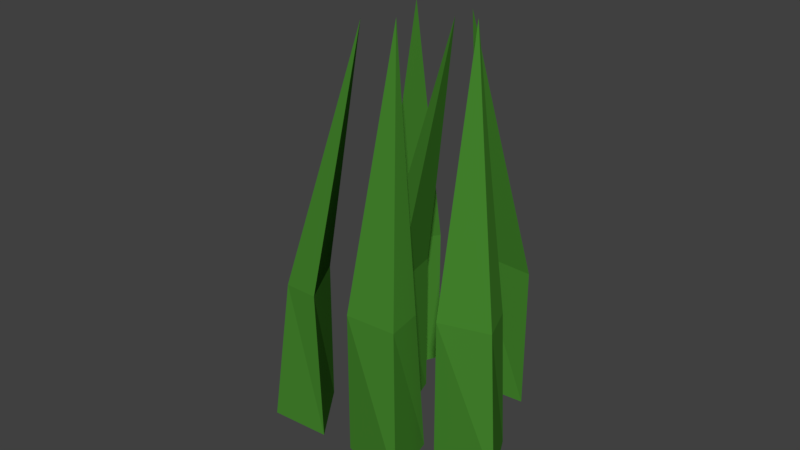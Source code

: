 # Source: Grass.blend  (saved by Blender 2.78.0; exported with 4.5.12 LTS)
import bpy
from mathutils import Matrix  # noqa: F401  (used for matrix-valued properties, if any)

bpy.ops.wm.read_factory_settings(use_empty=True)
scene = bpy.context.scene
scene.name = 'Scene'

# ---- collections
col_collection_1 = bpy.data.collections.new('Collection 1'); scene.collection.children.link(col_collection_1)

# ---- materials (node trees are filled in below, after node groups)
mat_grass = bpy.data.materials.new('Grass')
mat_grass.alpha_threshold = 0.0
mat_grass.use_transparent_shadow = False
mat_grass.diffuse_color = (0.05848, 0.233, 0.02637, 1.0)
mat_grass.roughness = 0.5

# ---- material node trees

# ---- world
world_world = bpy.data.worlds.new('World'); scene.world = world_world
world_world.color = (0.05088, 0.05088, 0.05088)
world_world.use_sun_shadow = False
world_world.sun_shadow_jitter_overblur = 0.0
world_world.cycles.sampling_method = 'MANUAL'

# ---- meshes
me_cube_006 = bpy.data.meshes.new('Cube.006')
me_cube_006.from_pydata([(-1.909, -1.043, -2.71), (-1.618, -0.9624, 0.5805), (-1.258, -0.2357, -2.71), (-1.258, -0.2357, 0.5805), (-0.899, -1.27, -2.71), (-1.048, -1.159, 0.6133), (-0.3713, -0.7529, 6.355), (-1.865, 0.3324, -2.71), (-1.561, 0.3478, 0.5805), (-1.016, 0.9752, -2.71), (-1.016, 0.9752, 0.5805), (-0.9465, -0.1064, -2.71), (-1.061, 0.03397, 0.6133), (-0.295, 0.2812, 6.355), (-0.02216, 2.109, -2.71), (-0.05615, 1.838, 0.5805), (0.5427, 1.251, -2.71), (0.5427, 1.251, 0.5805), (-0.6584, 1.37, -2.71), (-0.4849, 1.448, 0.6133), (-0.3411, 0.7299, 6.355), (2.157, 0.4201, -2.71), (1.877, 0.3132, 0.5805), (1.601, -0.4423, -2.71), (1.601, -0.4423, 0.5805), (1.127, 0.5543, -2.71), (1.288, 0.4569, 0.6133), (0.6604, -0.008034, 6.355), (1.295, -1.649, -2.71), (1.049, -1.487, 0.5805), (0.1836, -1.661, -2.71), (0.1836, -1.661, 0.5805), (0.8958, -0.7863, -2.71), (0.8848, -0.9598, 0.6133), (0.1181, -0.7147, 6.355), (0.5136, 0.7636, -2.71), (0.3895, 0.5138, 0.5805), (0.7625, -0.2073, -2.71), (0.7625, -0.2073, 0.5805), (-0.3422, 0.2319, -2.71), (-0.1506, 0.2589, 0.6133), (-0.2559, -0.4648, 6.355)], [], [(0, 1, 3, 2), (2, 3, 5, 4), (4, 5, 1, 0), (2, 4, 0), (5, 3, 6), (3, 1, 6), (1, 5, 6), (7, 8, 10, 9), (9, 10, 12, 11), (11, 12, 8, 7), (9, 11, 7), (12, 10, 13), (10, 8, 13), (8, 12, 13), (14, 15, 17, 16), (16, 17, 19, 18), (18, 19, 15, 14), (16, 18, 14), (19, 17, 20), (17, 15, 20), (15, 19, 20), (21, 22, 24, 23), (23, 24, 26, 25), (25, 26, 22, 21), (23, 25, 21), (26, 24, 27), (24, 22, 27), (22, 26, 27), (28, 29, 31, 30), (30, 31, 33, 32), (32, 33, 29, 28), (30, 32, 28), (33, 31, 34), (31, 29, 34), (29, 33, 34), (35, 36, 38, 37), (37, 38, 40, 39), (39, 40, 36, 35), (37, 39, 35), (40, 38, 41), (38, 36, 41), (36, 40, 41)])
me_cube_006.materials.append(mat_grass)
me_cube_006.use_remesh_preserve_volume = False
me_cube_006.use_remesh_preserve_attributes = False
me_cube_006.use_mirror_vertex_groups = False
me_cube_006.update()

# ---- objects
ob_grass = bpy.data.objects.new('Grass', me_cube_006)

# ---- transforms, parenting, visibility, modifiers, constraints
ob_grass.location = (0.0, -1.49e-08, 0.0)
ob_grass.rotation_euler = (0.0, -0.0, 2.29)
ob_grass.scale = (0.04489, 0.05007, 0.03462)
ob_grass.lineart.crease_threshold = 0.0

# ---- collection membership
col_collection_1.objects.link(ob_grass)

# ---- scene / render settings (as saved in the file)
scene.frame_start = 1; scene.frame_end = 250; scene.frame_set(1)
scene.render.engine = 'BLENDER_EEVEE_NEXT'
scene.render.resolution_percentage = 50
scene.render.dither_intensity = 0.0
scene.cycles.use_denoising = False
scene.cycles.samples = 128
scene.cycles.sampling_pattern = 'TABULATED_SOBOL'
scene.cycles.light_sampling_threshold = 0.0
scene.cycles.use_adaptive_sampling = False
scene.cycles.use_light_tree = False
scene.cycles.blur_glossy = 0.0
scene.cycles.sample_clamp_indirect = 0.0
scene.view_settings.view_transform = 'Standard'
bpy.context.view_layer.update()

# ---- added for rendering (the .blend has no active camera and no usable light): camera, sun
cam_auto = bpy.data.cameras.new('AutoCamera')
cam_auto.lens = 50.0
cam_auto.sensor_width = 36.0
cam_auto.clip_end = 1000.0
ob_auto_camera = bpy.data.objects.new('AutoCamera', cam_auto)
scene.collection.objects.link(ob_auto_camera)
ob_auto_camera.location = (0.437145, -0.542297, 0.422498)
ob_auto_camera.rotation_euler = (1.09748, -7.21219e-08, 0.694738)
scene.camera = ob_auto_camera
light_auto_sun = bpy.data.lights.new('AutoSun', 'SUN')
light_auto_sun.energy = 3.0
light_auto_sun.angle = 0.0523599
ob_auto_sun = bpy.data.objects.new('AutoSun', light_auto_sun)
scene.collection.objects.link(ob_auto_sun)
ob_auto_sun.rotation_euler = (0.872665, 0.174533, 0.523599)
bpy.context.view_layer.update()
